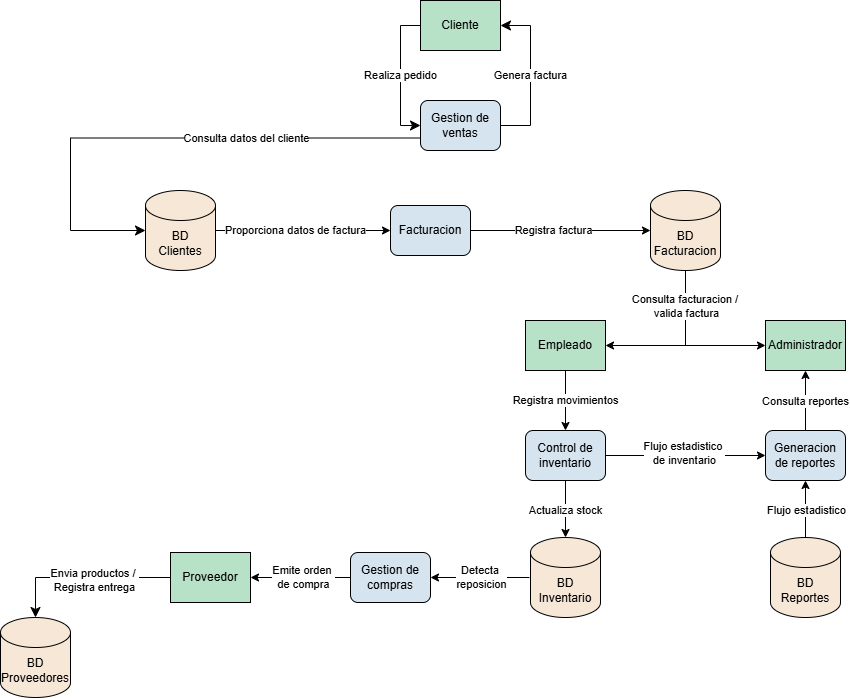

The diagram above was exported from draw.io. Its source (the exported page's mxGraphModel, read from the mxfile embedded in the PNG):
<mxGraphModel dx="988" dy="412" grid="1" gridSize="10" guides="1" tooltips="1" connect="1" arrows="1" fold="1" page="1" pageScale="1" pageWidth="1169" pageHeight="827" math="0" shadow="0">
  <root>
    <mxCell id="0" />
    <mxCell id="1" parent="0" />
    <mxCell id="2" value="Cliente" style="rounded=0;whiteSpace=wrap;html=1;fillColor=#B8E2C8;" vertex="1" parent="1">
      <mxGeometry x="490" y="20" width="80" height="50" as="geometry" />
    </mxCell>
    <mxCell id="28" style="edgeStyle=none;html=1;exitX=0.5;exitY=1;exitDx=0;exitDy=0;entryX=0.5;entryY=0;entryDx=0;entryDy=0;" edge="1" parent="1" source="3" target="8">
      <mxGeometry relative="1" as="geometry" />
    </mxCell>
    <mxCell id="29" value="Registra movimientos" style="edgeLabel;html=1;align=center;verticalAlign=middle;resizable=0;points=[];" vertex="1" connectable="0" parent="28">
      <mxGeometry x="-0.0222" relative="1" as="geometry">
        <mxPoint as="offset" />
      </mxGeometry>
    </mxCell>
    <mxCell id="3" value="Empleado" style="rounded=0;whiteSpace=wrap;html=1;fillColor=#B8E2C8;" vertex="1" parent="1">
      <mxGeometry x="595" y="340" width="80" height="50" as="geometry" />
    </mxCell>
    <mxCell id="4" value="Administrador" style="rounded=0;whiteSpace=wrap;html=1;fillColor=#B8E2C8;" vertex="1" parent="1">
      <mxGeometry x="835" y="340" width="80" height="50" as="geometry" />
    </mxCell>
    <mxCell id="5" value="Proveedor" style="rounded=0;whiteSpace=wrap;html=1;fillColor=#B8E2C8;" vertex="1" parent="1">
      <mxGeometry x="240" y="572" width="80" height="50" as="geometry" />
    </mxCell>
    <mxCell id="6" value="Gestion de ventas" style="rounded=1;whiteSpace=wrap;html=1;fillColor=#D6E4F0;" vertex="1" parent="1">
      <mxGeometry x="490" y="120" width="80" height="50" as="geometry" />
    </mxCell>
    <mxCell id="34" style="edgeStyle=none;html=1;exitX=0;exitY=0.5;exitDx=0;exitDy=0;entryX=1;entryY=0.5;entryDx=0;entryDy=0;" edge="1" parent="1" source="7" target="5">
      <mxGeometry relative="1" as="geometry" />
    </mxCell>
    <mxCell id="35" value="Emite orden&amp;nbsp;&lt;br&gt;de compra" style="edgeLabel;html=1;align=center;verticalAlign=middle;resizable=0;points=[];" vertex="1" connectable="0" parent="34">
      <mxGeometry x="0.04" relative="1" as="geometry">
        <mxPoint x="5" as="offset" />
      </mxGeometry>
    </mxCell>
    <mxCell id="7" value="Gestion de compras" style="rounded=1;whiteSpace=wrap;html=1;fillColor=#D6E4F0;" vertex="1" parent="1">
      <mxGeometry x="420" y="572" width="80" height="50" as="geometry" />
    </mxCell>
    <mxCell id="30" style="edgeStyle=none;html=1;exitX=0.5;exitY=1;exitDx=0;exitDy=0;" edge="1" parent="1" source="8" target="13">
      <mxGeometry relative="1" as="geometry" />
    </mxCell>
    <mxCell id="31" value="Actualiza stock" style="edgeLabel;html=1;align=center;verticalAlign=middle;resizable=0;points=[];" vertex="1" connectable="0" parent="30">
      <mxGeometry x="0.0292" relative="1" as="geometry">
        <mxPoint as="offset" />
      </mxGeometry>
    </mxCell>
    <mxCell id="45" style="edgeStyle=none;html=1;exitX=1;exitY=0.5;exitDx=0;exitDy=0;entryX=0;entryY=0.5;entryDx=0;entryDy=0;" edge="1" parent="1" source="8" target="10">
      <mxGeometry relative="1" as="geometry" />
    </mxCell>
    <mxCell id="46" value="Flujo estadistico&amp;nbsp;&lt;br&gt;de inventario" style="edgeLabel;html=1;align=center;verticalAlign=middle;resizable=0;points=[];" vertex="1" connectable="0" parent="45">
      <mxGeometry x="-0.017" y="2" relative="1" as="geometry">
        <mxPoint as="offset" />
      </mxGeometry>
    </mxCell>
    <mxCell id="8" value="Control de inventario" style="rounded=1;whiteSpace=wrap;html=1;fillColor=#D6E4F0;" vertex="1" parent="1">
      <mxGeometry x="595" y="450" width="80" height="50" as="geometry" />
    </mxCell>
    <mxCell id="9" value="Facturacion" style="rounded=1;whiteSpace=wrap;html=1;fillColor=#D6E4F0;" vertex="1" parent="1">
      <mxGeometry x="460" y="225" width="80" height="50" as="geometry" />
    </mxCell>
    <mxCell id="40" style="edgeStyle=none;html=1;exitX=0.5;exitY=0;exitDx=0;exitDy=0;" edge="1" parent="1" source="10" target="4">
      <mxGeometry relative="1" as="geometry" />
    </mxCell>
    <mxCell id="41" value="Consulta reportes" style="edgeLabel;html=1;align=center;verticalAlign=middle;resizable=0;points=[];" vertex="1" connectable="0" parent="40">
      <mxGeometry x="-0.0148" relative="1" as="geometry">
        <mxPoint as="offset" />
      </mxGeometry>
    </mxCell>
    <mxCell id="10" value="Generacion de reportes" style="rounded=1;whiteSpace=wrap;html=1;fillColor=#D6E4F0;" vertex="1" parent="1">
      <mxGeometry x="835" y="450" width="80" height="50" as="geometry" />
    </mxCell>
    <mxCell id="50" style="edgeStyle=none;html=1;exitX=1;exitY=0.5;exitDx=0;exitDy=0;exitPerimeter=0;entryX=0;entryY=0.5;entryDx=0;entryDy=0;" edge="1" parent="1" source="11" target="9">
      <mxGeometry relative="1" as="geometry" />
    </mxCell>
    <mxCell id="51" value="&lt;span style=&quot;color: rgb(0, 0, 0);&quot;&gt;Proporciona datos de factura&lt;/span&gt;" style="edgeLabel;html=1;align=center;verticalAlign=middle;resizable=0;points=[];" vertex="1" connectable="0" parent="50">
      <mxGeometry x="-0.0917" relative="1" as="geometry">
        <mxPoint as="offset" />
      </mxGeometry>
    </mxCell>
    <mxCell id="11" value="BD&lt;br&gt;Clientes" style="shape=cylinder3;whiteSpace=wrap;html=1;boundedLbl=1;backgroundOutline=1;size=15;fillColor=#F6E7D7;" vertex="1" parent="1">
      <mxGeometry x="215" y="210" width="70" height="80" as="geometry" />
    </mxCell>
    <mxCell id="12" value="BD Proveedores" style="shape=cylinder3;whiteSpace=wrap;html=1;boundedLbl=1;backgroundOutline=1;size=15;fillColor=#F6E7D7;" vertex="1" parent="1">
      <mxGeometry x="70" y="637" width="70" height="80" as="geometry" />
    </mxCell>
    <mxCell id="32" style="edgeStyle=none;html=1;exitX=0;exitY=0.5;exitDx=0;exitDy=0;exitPerimeter=0;entryX=1;entryY=0.5;entryDx=0;entryDy=0;" edge="1" parent="1" target="7">
      <mxGeometry relative="1" as="geometry">
        <mxPoint x="599" y="597" as="sourcePoint" />
        <mxPoint x="499" y="602.6700000000001" as="targetPoint" />
      </mxGeometry>
    </mxCell>
    <mxCell id="33" value="Detecta&amp;nbsp;&lt;br&gt;reposicion" style="edgeLabel;html=1;align=center;verticalAlign=middle;resizable=0;points=[];" vertex="1" connectable="0" parent="32">
      <mxGeometry x="-0.0314" relative="1" as="geometry">
        <mxPoint x="-1" as="offset" />
      </mxGeometry>
    </mxCell>
    <mxCell id="13" value="BD Inventario" style="shape=cylinder3;whiteSpace=wrap;html=1;boundedLbl=1;backgroundOutline=1;size=15;fillColor=#F6E7D7;" vertex="1" parent="1">
      <mxGeometry x="600" y="557" width="70" height="80" as="geometry" />
    </mxCell>
    <mxCell id="14" value="BD Facturacion" style="shape=cylinder3;whiteSpace=wrap;html=1;boundedLbl=1;backgroundOutline=1;size=15;fillColor=#F6E7D7;" vertex="1" parent="1">
      <mxGeometry x="720" y="210" width="70" height="80" as="geometry" />
    </mxCell>
    <mxCell id="42" style="edgeStyle=none;html=1;exitX=0.5;exitY=0;exitDx=0;exitDy=0;exitPerimeter=0;entryX=0.5;entryY=1;entryDx=0;entryDy=0;" edge="1" parent="1" source="15" target="10">
      <mxGeometry relative="1" as="geometry" />
    </mxCell>
    <mxCell id="43" value="Flujo estadistico" style="edgeLabel;html=1;align=center;verticalAlign=middle;resizable=0;points=[];" vertex="1" connectable="0" parent="42">
      <mxGeometry x="-0.0292" y="-1" relative="1" as="geometry">
        <mxPoint as="offset" />
      </mxGeometry>
    </mxCell>
    <mxCell id="15" value="BD Reportes" style="shape=cylinder3;whiteSpace=wrap;html=1;boundedLbl=1;backgroundOutline=1;size=15;fillColor=#F6E7D7;" vertex="1" parent="1">
      <mxGeometry x="840" y="557" width="70" height="80" as="geometry" />
    </mxCell>
    <mxCell id="18" value="Realiza pedido" style="edgeStyle=elbowEdgeStyle;elbow=vertical;endArrow=classic;html=1;curved=0;rounded=0;endSize=8;startSize=8;exitX=0;exitY=0.5;exitDx=0;exitDy=0;entryX=0;entryY=0.5;entryDx=0;entryDy=0;" edge="1" parent="1" source="2" target="6">
      <mxGeometry width="50" height="50" relative="1" as="geometry">
        <mxPoint x="420" y="110" as="sourcePoint" />
        <mxPoint x="470" y="60" as="targetPoint" />
        <Array as="points">
          <mxPoint x="470" y="100" />
        </Array>
      </mxGeometry>
    </mxCell>
    <mxCell id="20" value="Genera factura" style="edgeStyle=elbowEdgeStyle;elbow=vertical;endArrow=classic;html=1;curved=0;rounded=0;endSize=8;startSize=8;exitX=1;exitY=0.5;exitDx=0;exitDy=0;entryX=1;entryY=0.5;entryDx=0;entryDy=0;" edge="1" parent="1" source="6" target="2">
      <mxGeometry width="50" height="50" relative="1" as="geometry">
        <mxPoint x="590" y="150" as="sourcePoint" />
        <mxPoint x="640" y="100" as="targetPoint" />
        <Array as="points">
          <mxPoint x="600" y="100" />
        </Array>
      </mxGeometry>
    </mxCell>
    <mxCell id="24" style="edgeStyle=none;html=1;exitX=1;exitY=0.5;exitDx=0;exitDy=0;entryX=0;entryY=0.5;entryDx=0;entryDy=0;entryPerimeter=0;" edge="1" parent="1" source="9" target="14">
      <mxGeometry relative="1" as="geometry" />
    </mxCell>
    <mxCell id="25" value="Registra factura" style="edgeLabel;html=1;align=center;verticalAlign=middle;resizable=0;points=[];" vertex="1" connectable="0" parent="24">
      <mxGeometry x="-0.0743" relative="1" as="geometry">
        <mxPoint as="offset" />
      </mxGeometry>
    </mxCell>
    <mxCell id="47" value="" style="edgeStyle=elbowEdgeStyle;elbow=horizontal;endArrow=classic;html=1;curved=0;rounded=0;endSize=8;startSize=8;exitX=0;exitY=0.75;exitDx=0;exitDy=0;entryX=0;entryY=0.5;entryDx=0;entryDy=0;entryPerimeter=0;" edge="1" parent="1" source="6" target="11">
      <mxGeometry width="50" height="50" relative="1" as="geometry">
        <mxPoint x="420" y="370" as="sourcePoint" />
        <mxPoint x="470" y="320" as="targetPoint" />
        <Array as="points">
          <mxPoint x="140" y="190" />
        </Array>
      </mxGeometry>
    </mxCell>
    <mxCell id="48" value="&lt;span style=&quot;color: rgb(0, 0, 0);&quot;&gt;Consulta datos del cliente&lt;/span&gt;" style="edgeLabel;html=1;align=center;verticalAlign=middle;resizable=0;points=[];" vertex="1" connectable="0" parent="47">
      <mxGeometry x="-0.3251" relative="1" as="geometry">
        <mxPoint as="offset" />
      </mxGeometry>
    </mxCell>
    <mxCell id="53" value="" style="edgeStyle=elbowEdgeStyle;elbow=horizontal;endArrow=classic;html=1;curved=0;rounded=0;endSize=8;startSize=8;exitX=0;exitY=0.5;exitDx=0;exitDy=0;entryX=0.5;entryY=0;entryDx=0;entryDy=0;entryPerimeter=0;" edge="1" parent="1" source="5" target="12">
      <mxGeometry width="50" height="50" relative="1" as="geometry">
        <mxPoint x="490" y="630" as="sourcePoint" />
        <mxPoint x="540" y="580" as="targetPoint" />
        <Array as="points">
          <mxPoint x="105" y="620" />
        </Array>
      </mxGeometry>
    </mxCell>
    <mxCell id="54" value="&lt;span style=&quot;color: rgb(0, 0, 0);&quot;&gt;Envia productos /&amp;nbsp;&lt;br&gt;Registra entrega&lt;/span&gt;" style="edgeLabel;html=1;align=center;verticalAlign=middle;resizable=0;points=[];" vertex="1" connectable="0" parent="53">
      <mxGeometry x="-0.1338" y="3" relative="1" as="geometry">
        <mxPoint as="offset" />
      </mxGeometry>
    </mxCell>
    <mxCell id="58" value="" style="group" vertex="1" connectable="0" parent="1">
      <mxGeometry x="755" y="365" as="geometry" />
    </mxCell>
    <mxCell id="26" value="" style="endArrow=classic;startArrow=classic;html=1;exitX=1;exitY=0.5;exitDx=0;exitDy=0;entryX=0;entryY=0.5;entryDx=0;entryDy=0;" edge="1" parent="58" source="3" target="4">
      <mxGeometry width="50" height="50" relative="1" as="geometry">
        <mxPoint x="-20" y="15" as="sourcePoint" />
        <mxPoint x="30" y="-35" as="targetPoint" />
      </mxGeometry>
    </mxCell>
    <mxCell id="57" value="" style="endArrow=none;html=1;entryX=0.5;entryY=1;entryDx=0;entryDy=0;entryPerimeter=0;" edge="1" parent="58" target="14">
      <mxGeometry width="50" height="50" relative="1" as="geometry">
        <mxPoint as="sourcePoint" />
        <mxPoint y="-70" as="targetPoint" />
        <Array as="points">
          <mxPoint />
        </Array>
      </mxGeometry>
    </mxCell>
    <mxCell id="59" value="&lt;span style=&quot;color: rgb(0, 0, 0);&quot;&gt;Consulta facturacion /&amp;nbsp;&lt;br&gt;valida factura&lt;/span&gt;" style="edgeLabel;html=1;align=center;verticalAlign=middle;resizable=0;points=[];" vertex="1" connectable="0" parent="57">
      <mxGeometry x="0.0482" y="-1" relative="1" as="geometry">
        <mxPoint as="offset" />
      </mxGeometry>
    </mxCell>
  </root>
</mxGraphModel>